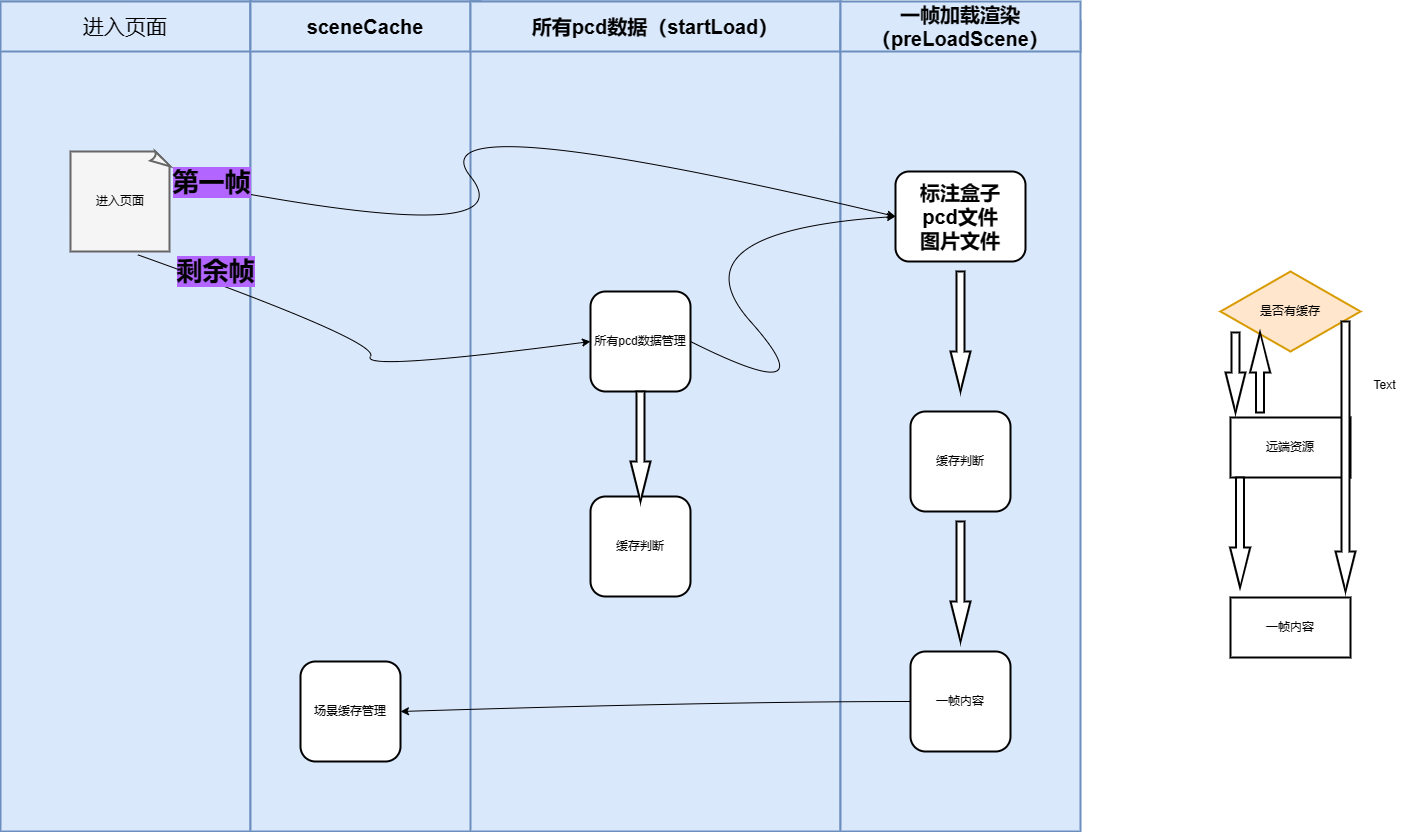

The diagram above was exported from draw.io. Its source (the exported page's mxGraphModel, read from the mxfile embedded in the PNG):
<mxGraphModel dx="2015" dy="1110" grid="1" gridSize="10" guides="1" tooltips="1" connect="1" arrows="1" fold="1" page="1" pageScale="1" pageWidth="827" pageHeight="1169" math="0" shadow="0">
  <root>
    <mxCell id="0" />
    <mxCell id="1" parent="0" />
    <mxCell id="HZyqP8lNtJwYMgKbey4X-386" value="" style="rounded=0;whiteSpace=wrap;html=1;strokeWidth=2;fillColor=#dae8fc;strokeColor=#6c8ebf;" parent="1" vertex="1">
      <mxGeometry y="40" width="250" height="830" as="geometry" />
    </mxCell>
    <mxCell id="HZyqP8lNtJwYMgKbey4X-387" value="&lt;font style=&quot;font-size: 21px&quot;&gt;进入页面&lt;/font&gt;" style="rounded=0;whiteSpace=wrap;html=1;strokeWidth=2;fillColor=#dae8fc;strokeColor=#6c8ebf;" parent="1" vertex="1">
      <mxGeometry y="40" width="250" height="50" as="geometry" />
    </mxCell>
    <mxCell id="HZyqP8lNtJwYMgKbey4X-391" value="进入页面" style="strokeWidth=2;whiteSpace=wrap;html=1;shape=mxgraph.basic.document;fillColor=#f5f5f5;strokeColor=#666666;" parent="1" vertex="1">
      <mxGeometry x="70" y="190" width="100" height="100" as="geometry" />
    </mxCell>
    <mxCell id="HZyqP8lNtJwYMgKbey4X-397" value="" style="rounded=0;whiteSpace=wrap;html=1;strokeWidth=2;fillColor=#dae8fc;strokeColor=#6c8ebf;" parent="1" vertex="1">
      <mxGeometry x="250" y="40" width="230" height="830" as="geometry" />
    </mxCell>
    <mxCell id="HZyqP8lNtJwYMgKbey4X-398" value="&lt;span style=&quot;font-size: 20px ; font-weight: 700&quot;&gt;sceneCache&lt;/span&gt;" style="rounded=0;whiteSpace=wrap;html=1;strokeWidth=2;fillColor=#dae8fc;strokeColor=#6c8ebf;" parent="1" vertex="1">
      <mxGeometry x="250" y="40" width="230" height="50" as="geometry" />
    </mxCell>
    <mxCell id="HZyqP8lNtJwYMgKbey4X-407" style="edgeStyle=elbowEdgeStyle;rounded=0;html=1;jettySize=auto;orthogonalLoop=2;strokeWidth=2;" parent="1" source="HZyqP8lNtJwYMgKbey4X-408" target="HZyqP8lNtJwYMgKbey4X-422" edge="1">
      <mxGeometry relative="1" as="geometry" />
    </mxCell>
    <mxCell id="HZyqP8lNtJwYMgKbey4X-408" value="" style="rounded=0;whiteSpace=wrap;html=1;strokeWidth=2;fillColor=#dae8fc;strokeColor=#6c8ebf;" parent="1" vertex="1">
      <mxGeometry x="470" y="40" width="370" height="830" as="geometry" />
    </mxCell>
    <mxCell id="HZyqP8lNtJwYMgKbey4X-409" value="&lt;span style=&quot;font-size: 20px ; font-weight: 700&quot;&gt;所有pcd数据（startLoad）&lt;/span&gt;" style="rounded=0;whiteSpace=wrap;html=1;strokeWidth=2;fillColor=#dae8fc;strokeColor=#6c8ebf;" parent="1" vertex="1">
      <mxGeometry x="470" y="40" width="370" height="50" as="geometry" />
    </mxCell>
    <mxCell id="HZyqP8lNtJwYMgKbey4X-413" value="所有pcd数据管理" style="rounded=1;whiteSpace=wrap;html=1;strokeWidth=2;" parent="1" vertex="1">
      <mxGeometry x="590" y="330" width="100" height="100" as="geometry" />
    </mxCell>
    <mxCell id="HZyqP8lNtJwYMgKbey4X-422" value="" style="rounded=0;whiteSpace=wrap;html=1;strokeWidth=2;fillColor=#dae8fc;strokeColor=#6c8ebf;" parent="1" vertex="1">
      <mxGeometry x="840" y="60" width="240" height="810" as="geometry" />
    </mxCell>
    <mxCell id="HZyqP8lNtJwYMgKbey4X-423" value="&lt;span style=&quot;font-size: 20px ; font-weight: 700&quot;&gt;一帧加载渲染（preLoadScene）&lt;/span&gt;" style="rounded=0;whiteSpace=wrap;html=1;strokeWidth=2;fillColor=#dae8fc;strokeColor=#6c8ebf;" parent="1" vertex="1">
      <mxGeometry x="840" y="40" width="240" height="50" as="geometry" />
    </mxCell>
    <mxCell id="HZyqP8lNtJwYMgKbey4X-424" value="&lt;span style=&quot;font-size: 20px ; font-weight: 700&quot;&gt;标注盒子&lt;br&gt;pcd文件&lt;br&gt;图片文件&lt;br&gt;&lt;/span&gt;" style="rounded=1;whiteSpace=wrap;html=1;strokeWidth=2;" parent="1" vertex="1">
      <mxGeometry x="895" y="210" width="130" height="90" as="geometry" />
    </mxCell>
    <mxCell id="HZyqP8lNtJwYMgKbey4X-432" value="" style="html=1;shadow=0;dashed=0;align=center;verticalAlign=middle;shape=mxgraph.arrows2.arrow;dy=0.6;dx=40;direction=south;notch=0;strokeWidth=2;" parent="1" vertex="1">
      <mxGeometry x="950" y="310" width="20" height="120" as="geometry" />
    </mxCell>
    <mxCell id="irqgeMQ2aIAfeH_-931t-10" value="Text" style="text;html=1;align=center;verticalAlign=middle;resizable=0;points=[];autosize=1;" vertex="1" parent="1">
      <mxGeometry x="1364" y="414" width="40" height="20" as="geometry" />
    </mxCell>
    <mxCell id="irqgeMQ2aIAfeH_-931t-22" value="" style="curved=1;endArrow=classic;html=1;exitX=1;exitY=0.5;exitDx=0;exitDy=0;entryX=0;entryY=0.5;entryDx=0;entryDy=0;" edge="1" parent="1" source="HZyqP8lNtJwYMgKbey4X-413" target="HZyqP8lNtJwYMgKbey4X-424">
      <mxGeometry width="50" height="50" relative="1" as="geometry">
        <mxPoint x="1030" y="430" as="sourcePoint" />
        <mxPoint x="1080" y="380" as="targetPoint" />
        <Array as="points">
          <mxPoint x="830" y="450" />
          <mxPoint x="670" y="270" />
        </Array>
      </mxGeometry>
    </mxCell>
    <mxCell id="irqgeMQ2aIAfeH_-931t-23" value="" style="curved=1;endArrow=classic;html=1;exitX=1.061;exitY=0.289;exitDx=0;exitDy=0;exitPerimeter=0;entryX=0;entryY=0.5;entryDx=0;entryDy=0;" edge="1" parent="1" source="HZyqP8lNtJwYMgKbey4X-391" target="HZyqP8lNtJwYMgKbey4X-424">
      <mxGeometry width="50" height="50" relative="1" as="geometry">
        <mxPoint x="810" y="460" as="sourcePoint" />
        <mxPoint x="860" y="410" as="targetPoint" />
        <Array as="points">
          <mxPoint x="530" y="290" />
          <mxPoint x="410" y="140" />
        </Array>
      </mxGeometry>
    </mxCell>
    <mxCell id="irqgeMQ2aIAfeH_-931t-24" value="第一帧" style="edgeLabel;html=1;align=center;verticalAlign=middle;resizable=0;points=[];fontStyle=1;labelBackgroundColor=#B266FF;fontSize=26;" vertex="1" connectable="0" parent="irqgeMQ2aIAfeH_-931t-23">
      <mxGeometry x="-0.5194" y="12" relative="1" as="geometry">
        <mxPoint x="-216.83" y="-37.03" as="offset" />
      </mxGeometry>
    </mxCell>
    <mxCell id="irqgeMQ2aIAfeH_-931t-25" value="" style="curved=1;endArrow=classic;html=1;fontSize=26;exitX=0.672;exitY=1.033;exitDx=0;exitDy=0;exitPerimeter=0;entryX=0;entryY=0.5;entryDx=0;entryDy=0;" edge="1" parent="1" source="HZyqP8lNtJwYMgKbey4X-391" target="HZyqP8lNtJwYMgKbey4X-413">
      <mxGeometry width="50" height="50" relative="1" as="geometry">
        <mxPoint x="810" y="460" as="sourcePoint" />
        <mxPoint x="860" y="410" as="targetPoint" />
        <Array as="points">
          <mxPoint x="380" y="380" />
          <mxPoint x="360" y="410" />
        </Array>
      </mxGeometry>
    </mxCell>
    <mxCell id="irqgeMQ2aIAfeH_-931t-26" value="剩余帧" style="edgeLabel;html=1;align=center;verticalAlign=middle;resizable=0;points=[];fontStyle=1;labelBackgroundColor=#B266FF;fontSize=26;" vertex="1" connectable="0" parent="1">
      <mxGeometry x="210.0041105618552" y="255.00375904016528" as="geometry">
        <mxPoint x="4" y="54" as="offset" />
      </mxGeometry>
    </mxCell>
    <mxCell id="irqgeMQ2aIAfeH_-931t-29" value="场景缓存管理" style="rounded=1;whiteSpace=wrap;html=1;strokeWidth=2;" vertex="1" parent="1">
      <mxGeometry x="300" y="700" width="100" height="100" as="geometry" />
    </mxCell>
    <mxCell id="irqgeMQ2aIAfeH_-931t-43" value="" style="group" vertex="1" connectable="0" parent="1">
      <mxGeometry x="1220" y="310" width="140" height="386" as="geometry" />
    </mxCell>
    <mxCell id="HZyqP8lNtJwYMgKbey4X-425" value="是否有缓存" style="rhombus;whiteSpace=wrap;html=1;strokeWidth=2;fillColor=#ffe6cc;strokeColor=#d79b00;" parent="irqgeMQ2aIAfeH_-931t-43" vertex="1">
      <mxGeometry width="140" height="80" as="geometry" />
    </mxCell>
    <mxCell id="HZyqP8lNtJwYMgKbey4X-426" value="远端资源" style="rounded=0;whiteSpace=wrap;html=1;strokeWidth=2;" parent="irqgeMQ2aIAfeH_-931t-43" vertex="1">
      <mxGeometry x="10" y="146" width="120" height="60" as="geometry" />
    </mxCell>
    <mxCell id="HZyqP8lNtJwYMgKbey4X-427" value="一帧内容" style="rounded=0;whiteSpace=wrap;html=1;strokeWidth=2;" parent="irqgeMQ2aIAfeH_-931t-43" vertex="1">
      <mxGeometry x="10" y="326" width="120" height="60" as="geometry" />
    </mxCell>
    <mxCell id="irqgeMQ2aIAfeH_-931t-14" value="" style="html=1;shadow=0;dashed=0;align=center;verticalAlign=middle;shape=mxgraph.arrows2.arrow;dy=0.6;dx=40;direction=south;notch=0;strokeWidth=2;" vertex="1" parent="irqgeMQ2aIAfeH_-931t-43">
      <mxGeometry x="9.610000000000014" y="206" width="20" height="110" as="geometry" />
    </mxCell>
    <mxCell id="irqgeMQ2aIAfeH_-931t-18" value="" style="html=1;shadow=0;dashed=0;align=center;verticalAlign=middle;shape=mxgraph.arrows2.arrow;dy=0.6;dx=40;direction=south;notch=0;strokeWidth=2;" vertex="1" parent="irqgeMQ2aIAfeH_-931t-43">
      <mxGeometry x="5" y="61.02999999999997" width="20" height="80" as="geometry" />
    </mxCell>
    <mxCell id="irqgeMQ2aIAfeH_-931t-19" value="" style="html=1;shadow=0;dashed=0;align=center;verticalAlign=middle;shape=mxgraph.arrows2.arrow;dy=0.6;dx=40;direction=south;notch=0;strokeWidth=2;" vertex="1" parent="irqgeMQ2aIAfeH_-931t-43">
      <mxGeometry x="115" y="50" width="20" height="270" as="geometry" />
    </mxCell>
    <mxCell id="irqgeMQ2aIAfeH_-931t-21" value="" style="html=1;shadow=0;dashed=0;align=center;verticalAlign=middle;shape=mxgraph.arrows2.arrow;dy=0.6;dx=40;direction=south;notch=0;strokeWidth=2;rotation=-180;" vertex="1" parent="irqgeMQ2aIAfeH_-931t-43">
      <mxGeometry x="29.610000000000014" y="61.02999999999997" width="20" height="80" as="geometry" />
    </mxCell>
    <mxCell id="irqgeMQ2aIAfeH_-931t-44" value="缓存判断" style="rounded=1;whiteSpace=wrap;html=1;strokeWidth=2;" vertex="1" parent="1">
      <mxGeometry x="910" y="450" width="100" height="100" as="geometry" />
    </mxCell>
    <mxCell id="irqgeMQ2aIAfeH_-931t-45" value="缓存判断" style="rounded=1;whiteSpace=wrap;html=1;strokeWidth=2;" vertex="1" parent="1">
      <mxGeometry x="590" y="535" width="100" height="100" as="geometry" />
    </mxCell>
    <mxCell id="irqgeMQ2aIAfeH_-931t-47" value="" style="curved=1;endArrow=classic;html=1;fontSize=26;entryX=1;entryY=0.5;entryDx=0;entryDy=0;exitX=0;exitY=0.5;exitDx=0;exitDy=0;" edge="1" parent="1" source="irqgeMQ2aIAfeH_-931t-49" target="irqgeMQ2aIAfeH_-931t-29">
      <mxGeometry width="50" height="50" relative="1" as="geometry">
        <mxPoint x="810" y="470" as="sourcePoint" />
        <mxPoint x="860" y="420" as="targetPoint" />
        <Array as="points">
          <mxPoint x="720" y="740" />
        </Array>
      </mxGeometry>
    </mxCell>
    <mxCell id="irqgeMQ2aIAfeH_-931t-48" value="" style="html=1;shadow=0;dashed=0;align=center;verticalAlign=middle;shape=mxgraph.arrows2.arrow;dy=0.6;dx=40;direction=south;notch=0;strokeWidth=2;" vertex="1" parent="1">
      <mxGeometry x="630" y="430" width="20" height="110" as="geometry" />
    </mxCell>
    <mxCell id="irqgeMQ2aIAfeH_-931t-49" value="一帧内容" style="rounded=1;whiteSpace=wrap;html=1;strokeWidth=2;" vertex="1" parent="1">
      <mxGeometry x="910" y="690" width="100" height="100" as="geometry" />
    </mxCell>
    <mxCell id="irqgeMQ2aIAfeH_-931t-50" value="" style="html=1;shadow=0;dashed=0;align=center;verticalAlign=middle;shape=mxgraph.arrows2.arrow;dy=0.6;dx=40;direction=south;notch=0;strokeWidth=2;" vertex="1" parent="1">
      <mxGeometry x="950" y="560" width="20" height="120" as="geometry" />
    </mxCell>
  </root>
</mxGraphModel>